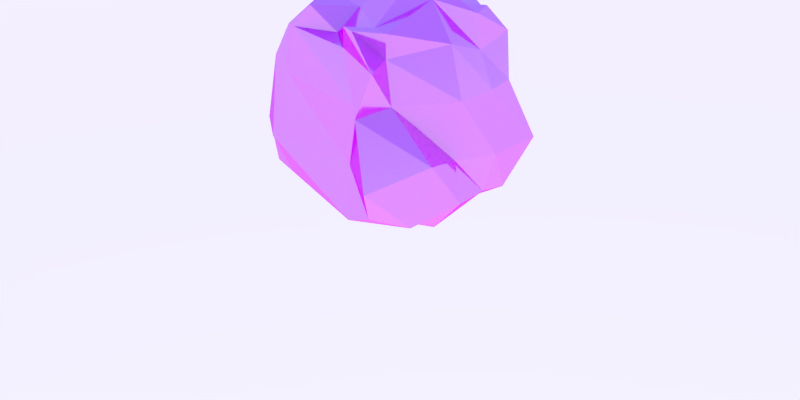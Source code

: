 # Source: rock2.blend  (saved by Blender 2.78.0; exported with 4.5.12 LTS)
import bpy
from mathutils import Matrix  # noqa: F401  (used for matrix-valued properties, if any)

bpy.ops.wm.read_factory_settings(use_empty=True)
scene = bpy.context.scene
scene.name = 'Scene'

# ---- collections
col_collection_1 = bpy.data.collections.new('Collection 1'); scene.collection.children.link(col_collection_1)

# ---- images (referenced by path relative to the original .blend; pixels are not part of the script)
import os
ASSET_DIR = os.environ.get("B2B_ASSET_DIR", "")  # directory of the original .blend (textures are referenced by path, not embedded)
HERE = os.path.dirname(os.path.abspath(__file__))  # packed textures are extracted next to this script under _unpacked/

def load_image(name, relpath, width, height, colorspace="sRGB"):
    """Load a texture the original file referenced (path relative to the .blend, or extracted next to this script)."""
    p = next((c for c in (os.path.join(HERE, relpath), os.path.join(ASSET_DIR, relpath)) if relpath and os.path.exists(c)), "")
    if p:
        img = bpy.data.images.load(p, check_existing=True)
        img.name = name
    else:  # same state as the original file: an image datablock whose file is absent (Cycles renders it pink)
        img = bpy.data.images.new(name, width, height)
        img.source = "FILE"
        img.filepath = "//" + (relpath or name)
    img.colorspace_settings.name = colorspace
    return img
img_checker_map = load_image('Checker Map', '', 256, 256, 'sRGB')

# ---- materials (node trees are filled in below, after node groups)
mat_dialectric_checker = bpy.data.materials.new('Dialectric Checker')
mat_dialectric_checker.alpha_threshold = 0.0
mat_dialectric_checker.roughness = 0.5
mat_dialectric_checker.line_color = (0.0, 0.0, 0.0, 1.0)

# ---- node groups
ng_fresnel_group = bpy.data.node_groups.new('Fresnel Group', 'ShaderNodeTree')
_s = ng_fresnel_group.interface.new_socket(name='Dialectric Fresnel', in_out='OUTPUT', socket_type='NodeSocketFloat')
_s.subtype = 'FACTOR'
_s.min_value = 0.0
_s.max_value = 1.0
_s = ng_fresnel_group.interface.new_socket(name='Metal Fresnel', in_out='OUTPUT', socket_type='NodeSocketFloat')
_s.min_value = 0.0
_s.max_value = 0.0
_s = ng_fresnel_group.interface.new_socket(name='Edge Tint', in_out='OUTPUT', socket_type='NodeSocketFloat')
_s.min_value = 0.0
_s.max_value = 0.0
_s = ng_fresnel_group.interface.new_socket(name='Roughness', in_out='INPUT', socket_type='NodeSocketFloat')
_s.subtype = 'FACTOR'
_s.default_value = 0.5
_s.min_value = 0.0
_s.max_value = 1.0
_s = ng_fresnel_group.interface.new_socket(name='IOR', in_out='INPUT', socket_type='NodeSocketFloat')
_s.default_value = 1.45
_s.min_value = 0.0
_s.max_value = 1000.0
_s = ng_fresnel_group.interface.new_socket(name='Edge Color', in_out='INPUT', socket_type='NodeSocketFloat')
_s.default_value = 0.5
_s.min_value = 0.0
_s.max_value = 1.0
_s = ng_fresnel_group.interface.new_socket(name='Normal', in_out='INPUT', socket_type='NodeSocketVector')
_s.min_value = -1.0
_s.max_value = 1.0
_s.hide_value = True
_N = ng_fresnel_group.nodes; _L = ng_fresnel_group.links
n0 = _N.new('ShaderNodeBump'); n0.name = 'Bump'; n0.location = (-173, 68)
n0.hide = True
n0.inputs[1].default_value = 0.1
n0.inputs[2].default_value = 1.0
n1 = _N.new('ShaderNodeNewGeometry'); n1.name = 'Geometry'; n1.location = (-215, -96)
n2 = _N.new('ShaderNodeFresnel'); n2.name = 'Fresnel'; n2.location = (291, 90)
n3 = _N.new('ShaderNodeFresnel'); n3.name = 'Fresnel.001'; n3.location = (272, -104)
n4 = _N.new('ShaderNodeMix'); n4.name = 'Mix'; n4.location = (29, 79)
n4.data_type = 'RGBA'
n5 = _N.new('ShaderNodeMath'); n5.name = 'Math'; n5.location = (584, -3)
n5.operation = 'SUBTRACT'
n6 = _N.new('NodeGroupInput'); n6.name = 'Group Input'; n6.location = (-525, -21)
n7 = _N.new('ShaderNodeMath'); n7.name = 'Math.001'; n7.location = (465, -293)
n7.operation = 'POWER'
n7.inputs[1].default_value = 2.0
n8 = _N.new('ShaderNodeLayerWeight'); n8.name = 'Layer Weight'; n8.location = (246, -275)
n9 = _N.new('NodeGroupOutput'); n9.name = 'Group Output'; n9.location = (812, 67)
_L.new(n6.outputs[0], n4.inputs[0])
_L.new(n0.outputs[0], n4.inputs[6])
_L.new(n1.outputs[4], n4.inputs[7])
_L.new(n4.outputs[2], n2.inputs[1])
_L.new(n2.outputs[0], n9.inputs[0])
_L.new(n6.outputs[3], n0.inputs[4])
_L.new(n1.outputs[4], n3.inputs[1])
_L.new(n2.outputs[0], n5.inputs[0])
_L.new(n3.outputs[0], n5.inputs[1])
_L.new(n5.outputs[0], n9.inputs[1])
_L.new(n6.outputs[1], n2.inputs[0])
_L.new(n6.outputs[1], n3.inputs[0])
_L.new(n6.outputs[3], n8.inputs[1])
_L.new(n6.outputs[2], n8.inputs[0])
_L.new(n8.outputs[1], n7.inputs[0])
_L.new(n7.outputs[0], n9.inputs[2])
n9.is_active_output = True
ng_nodegroup_001 = bpy.data.node_groups.new('NodeGroup.001', 'ShaderNodeTree')
_s = ng_nodegroup_001.interface.new_socket(name='Shader', in_out='OUTPUT', socket_type='NodeSocketShader')
_s = ng_nodegroup_001.interface.new_socket(name='Roughness', in_out='INPUT', socket_type='NodeSocketFloat')
_s.subtype = 'FACTOR'
_s.min_value = 0.0
_s.max_value = 1.0
_s = ng_nodegroup_001.interface.new_socket(name='Defuse Shader', in_out='INPUT', socket_type='NodeSocketShader')
_s = ng_nodegroup_001.interface.new_socket(name='Normal', in_out='INPUT', socket_type='NodeSocketVector')
_s.min_value = -1.0
_s.max_value = 1.0
_s.hide_value = True
_s = ng_nodegroup_001.interface.new_socket(name='Reflection', in_out='INPUT', socket_type='NodeSocketFloat')
_s.subtype = 'FACTOR'
_s.default_value = 0.5
_s.min_value = 0.0
_s.max_value = 1.0
_N = ng_nodegroup_001.nodes; _L = ng_nodegroup_001.links
n0 = _N.new('ShaderNodeMixShader'); n0.name = 'Mix Shader'; n0.location = (345, -12)
n1 = _N.new('NodeGroupOutput'); n1.name = 'Group Output'; n1.location = (545, 0)
n2 = _N.new('ShaderNodeMix'); n2.name = 'Mix'; n2.location = (51, 190)
n2.data_type = 'RGBA'
n2.inputs[6].default_value = (0.3162, 0.3162, 0.3162, 1.0)
n3 = _N.new('NodeGroupInput'); n3.name = 'Group Input'; n3.location = (-652, 17)
n4 = _N.new('ShaderNodeGroup'); n4.name = 'Reflection'; n4.location = (-304, 265)
n4.node_tree = ng_fresnel_group
n4.inputs[1].default_value = 1.45
n4.inputs[2].default_value = 0.5
n5 = _N.new('ShaderNodeBsdfAnisotropic'); n5.name = 'Glossy BSDF'; n5.location = (-157, -268)
n5.distribution = 'GGX'
n5.inputs[0].default_value = (1.0, 1.0, 1.0, 1.0)
n6 = _N.new('ShaderNodeMath'); n6.name = 'Math'; n6.location = (0, 0)
n6.operation = 'POWER'
_L.new(n5.outputs[0], n0.inputs[2])
_L.new(n0.outputs[0], n1.inputs[0])
_L.new(n3.outputs[1], n0.inputs[1])
_L.new(n3.outputs[0], n4.inputs[0])
_L.new(n3.outputs[2], n4.inputs[3])
_L.new(n2.outputs[2], n0.inputs[0])
_L.new(n4.outputs[0], n2.inputs[0])
_L.new(n3.outputs[3], n2.inputs[7])
_L.new(n3.outputs[0], n6.inputs[0])
_L.new(n6.outputs[0], n5.inputs[1])
n1.is_active_output = True
ng_reflection = bpy.data.node_groups.new('Reflection', 'ShaderNodeTree')
_s = ng_reflection.interface.new_socket(name='Shader', in_out='OUTPUT', socket_type='NodeSocketShader')
_s = ng_reflection.interface.new_socket(name='Roughness', in_out='INPUT', socket_type='NodeSocketFloat')
_s.subtype = 'FACTOR'
_s.min_value = 0.0
_s.max_value = 1.0
_s = ng_reflection.interface.new_socket(name='Defuse Shader', in_out='INPUT', socket_type='NodeSocketShader')
_s = ng_reflection.interface.new_socket(name='Normal', in_out='INPUT', socket_type='NodeSocketVector')
_s.min_value = -1.0
_s.max_value = 1.0
_s.hide_value = True
_s = ng_reflection.interface.new_socket(name='Reflection', in_out='INPUT', socket_type='NodeSocketFloat')
_s.subtype = 'FACTOR'
_s.min_value = 0.0
_s.max_value = 1.0
_N = ng_reflection.nodes; _L = ng_reflection.links
n0 = _N.new('NodeGroupOutput'); n0.name = 'Group Output'; n0.location = (200, 0)
n1 = _N.new('ShaderNodeGroup'); n1.name = 'Group.001'; n1.location = (-85, -3)
n1.node_tree = ng_nodegroup_001
n2 = _N.new('NodeGroupInput'); n2.name = 'Group Input'; n2.location = (-348, -63)
_L.new(n1.outputs[0], n0.inputs[0])
_L.new(n2.outputs[0], n1.inputs[0])
_L.new(n2.outputs[1], n1.inputs[1])
_L.new(n2.outputs[2], n1.inputs[2])
_L.new(n2.outputs[3], n1.inputs[3])
n0.is_active_output = True
ng_pbr_dialectric = bpy.data.node_groups.new('PBR Dialectric', 'ShaderNodeTree')
_s = ng_pbr_dialectric.interface.new_socket(name='Shader', in_out='OUTPUT', socket_type='NodeSocketShader')
_s = ng_pbr_dialectric.interface.new_socket(name='Color', in_out='INPUT', socket_type='NodeSocketColor')
_s.default_value = (0.5912, 0.0, 0.0, 1.0)
_s = ng_pbr_dialectric.interface.new_socket(name='Roughness', in_out='INPUT', socket_type='NodeSocketFloat')
_s.subtype = 'FACTOR'
_s.min_value = 0.0
_s.max_value = 1.0
_s = ng_pbr_dialectric.interface.new_socket(name='Reflection', in_out='INPUT', socket_type='NodeSocketFloat')
_s.subtype = 'FACTOR'
_s.min_value = 0.0
_s.max_value = 1.0
_s = ng_pbr_dialectric.interface.new_socket(name='Normal', in_out='INPUT', socket_type='NodeSocketVector')
_s.min_value = -1.0
_s.max_value = 1.0
_s.hide_value = True
_N = ng_pbr_dialectric.nodes; _L = ng_pbr_dialectric.links
n0 = _N.new('NodeGroupOutput'); n0.name = 'Group Output'; n0.location = (412, -21)
n1 = _N.new('ShaderNodeMath'); n1.name = 'Math'; n1.location = (-226, 135)
n1.hide = True
n1.operation = 'POWER'
n1.inputs[1].default_value = 2.0
n2 = _N.new('ShaderNodeMath'); n2.name = 'Math.001'; n2.location = (-257, -5)
n2.hide = True
n2.operation = 'POWER'
n2.inputs[1].default_value = 2.0
n3 = _N.new('NodeGroupInput'); n3.name = 'Group Input'; n3.location = (-672, 33)
n4 = _N.new('ShaderNodeGroup'); n4.name = 'Group'; n4.location = (188, -10)
n4.node_tree = ng_reflection
n5 = _N.new('ShaderNodeBsdfDiffuse'); n5.name = 'Diffuse BSDF'; n5.location = (-77, -159)
_L.new(n4.outputs[0], n0.inputs[0])
_L.new(n5.outputs[0], n4.inputs[1])
_L.new(n3.outputs[0], n5.inputs[0])
_L.new(n3.outputs[1], n1.inputs[0])
_L.new(n3.outputs[3], n4.inputs[2])
_L.new(n3.outputs[3], n5.inputs[2])
_L.new(n1.outputs[0], n4.inputs[0])
_L.new(n1.outputs[0], n5.inputs[1])
_L.new(n3.outputs[2], n2.inputs[0])
_L.new(n2.outputs[0], n4.inputs[3])
n0.is_active_output = True

# ---- material node trees
mat_dialectric_checker.use_nodes = True; mat_dialectric_checker.node_tree.nodes.clear()
_N = mat_dialectric_checker.node_tree.nodes; _L = mat_dialectric_checker.node_tree.links
n0 = _N.new('ShaderNodeTexImage'); n0.name = 'Image Texture'; n0.location = (-116, 42)
n0.width = 183
n0.image = img_checker_map
n0.projection = 'BOX'
n1 = _N.new('ShaderNodeOutputMaterial'); n1.name = 'Material Output'; n1.location = (555, 104)
n2 = _N.new('ShaderNodeGroup'); n2.name = 'PBR Dialectric'; n2.location = (141, 90)
n2.label = 'PBR Dialectric'
n2.width = 276
n2.node_tree = ng_pbr_dialectric
n2.inputs[1].default_value = 0.0886
n2.inputs[2].default_value = 0.08403
n2.inputs[3].default_value = (0.0, 0.0, 0.0)
n3 = _N.new('ShaderNodeTexCoord'); n3.name = 'Texture Coordinate'; n3.location = (-807, -391)
n4 = _N.new('ShaderNodeMapping'); n4.name = 'Mapping'; n4.location = (-521, -172)
n4.vector_type = 'TEXTURE'
_L.new(n2.outputs[0], n1.inputs[0])
_L.new(n0.outputs[0], n2.inputs[0])
_L.new(n4.outputs[0], n0.inputs[0])
_L.new(n3.outputs[0], n4.inputs[0])
n1.is_active_output = True

# ---- world
world_simple_01 = bpy.data.worlds.new('Simple 01'); scene.world = world_simple_01
world_simple_01.use_nodes = True; world_simple_01.node_tree.nodes.clear()
_N = world_simple_01.node_tree.nodes; _L = world_simple_01.node_tree.links
n0 = _N.new('ShaderNodeOutputWorld'); n0.name = 'World Output'; n0.location = (300, 300)
n1 = _N.new('ShaderNodeTexSky'); n1.name = 'Sky Texture'; n1.location = (-261, 286)
n1.sky_type = 'PREETHAM'
n1.sun_direction = (-0.1065, 0.01389, 0.9942)
n1.turbidity = 2.1
n1.sun_elevation = 1.571
n2 = _N.new('ShaderNodeBackground'); n2.name = 'Background'; n2.location = (29, 306)
n2.inputs[1].default_value = 1.2
_L.new(n2.outputs[0], n0.inputs[0])
_L.new(n1.outputs[0], n2.inputs[0])
n0.is_active_output = True
world_simple_01.color = (0.05088, 0.05088, 0.05088)
world_simple_01.use_sun_shadow = False
world_simple_01.sun_shadow_jitter_overblur = 0.0
world_simple_01.cycles.sampling_method = 'MANUAL'

# ---- cameras
cam_view_01 = bpy.data.cameras.new('View 01')
cam_view_01.clip_end = 1e+08
cam_view_01.lens = 35.0
cam_view_01.sensor_width = 32.0
cam_view_01.sensor_height = 18.0
cam_view_01.ortho_scale = 7.314
cam_view_01.show_composition_thirds = True
cam_view_01.dof.focus_distance = 0.0

# ---- meshes
me_cube = bpy.data.meshes.new('Cube')
me_cube.from_pydata([(0.9293, 0.8744, -1.036), (0.907, -0.9082, -0.888), (-1.0, -1.0, -1.0), (-0.8368, 0.82, -1.0), (0.5445, 0.8188, 1.0), (0.4463, -0.7808, 1.0), (-0.4952, -0.7344, 1.0), (-0.5433, 0.8243, 1.001), (0.643, 1.0, -1.0), (0.643, -1.0, -1.0), (0.2865, 0.9591, 0.8891), (0.2865, -0.7808, 1.0), (-0.6092, 1.0, -1.0), (-0.6092, -1.0, -1.0), (-0.03266, 1.0, 1.0), (-0.1673, -0.5966, 0.763), (1.019, 1.205, -0.4567), (1.098, -1.072, -0.4567), (-1.091, -1.039, -0.4567), (-1.068, 0.9478, -0.4567), (0.2962, 1.16, -0.4567), (0.4636, -0.86, -0.4567), (-0.6537, 1.154, -0.4567), (-0.6092, -1.229, -0.4567), (0.8806, 0.9034, 0.2569), (0.843, -1.0, 0.2569), (-0.8601, -1.0, 0.385), (-1.0, 0.7215, 0.3949), (0.643, 0.8754, 0.2569), (-0.3275, 0.9441, 0.42), (0.643, -0.8618, 0.2569), (-0.6092, -1.0, 0.2569), (0.6975, 1.0, 0.7361), (0.9405, -0.8582, 0.7361), (-0.7781, -0.8582, 0.7361), (-0.6569, 0.9889, 0.737), (0.643, 1.0, 0.7361), (-0.6092, 1.0, 0.7361), (0.1929, -0.7337, 0.7361), (-0.6688, -0.8582, 0.7361), (0.9394, 0.5784, -1.0), (-0.9242, 0.4071, -1.015), (0.6975, 0.5784, 1.0), (-0.5996, 0.3797, 1.001), (0.2865, 0.5784, 1.0), (0.643, 0.5784, -1.238), (0.04044, 0.7279, 0.893), (-0.49, 0.8097, -1.044), (-1.159, 0.4089, -0.3307), (1.122, 0.5784, -0.4567), (-1.0, 0.5784, 0.2569), (1.0, 0.5784, 0.2569), (-1.0, 0.5784, 0.7361), (0.7786, 0.5784, 0.6256), (1.143, -0.5427, -1.0), (0.6975, -0.5427, 1.0), (0.488, -0.5427, 1.0), (-0.1588, -0.3229, 1.0), (1.248, -0.3564, -0.2794), (0.7927, -0.5427, 0.2569), (0.6975, -0.5427, 0.7361), (-1.0, -0.5427, -1.0), (-0.6569, -0.4345, 1.082), (0.643, -0.3693, -1.234), (-0.6092, -0.35, -1.463), (-1.149, -0.5427, -0.5842), (-1.0, -0.4039, 0.4426), (-0.6569, -0.5539, 0.737), (-0.9745, 0.1544, -1.104), (-0.7462, 0.1234, 1.0), (0.643, 0.1269, -1.487), (-0.6092, 0.1269, -1.16), (-1.074, 0.1066, -0.4567), (-1.195, 0.2197, 0.2569), (-0.6569, 0.1157, 0.737), (1.167, 0.08941, -0.8956), (0.5214, 0.1269, 1.181), (0.2865, 0.1269, 1.418), (-0.03266, 0.2778, 1.246), (1.0, 0.1269, -0.4567), (1.072, 0.1269, 0.2569), (0.8728, 0.1269, 0.8119)], [], [(64, 13, 2, 61), (57, 62, 6, 15), (60, 55, 5, 33), (39, 15, 6, 34), (52, 43, 7, 35), (22, 12, 3, 19), (16, 0, 8, 20), (33, 5, 11, 38), (55, 56, 11, 5), (54, 1, 9, 63), (20, 8, 12, 22), (38, 11, 15, 39), (56, 57, 15, 11), (63, 9, 13, 64), (9, 21, 23, 13), (28, 20, 22, 29), (1, 17, 21, 9), (24, 16, 20, 28), (29, 22, 19, 27), (41, 48, 19, 3), (13, 23, 18, 2), (54, 58, 17, 1), (37, 29, 27, 35), (32, 24, 28, 36), (36, 28, 29, 37), (21, 30, 31, 23), (17, 25, 30, 21), (48, 50, 27, 19), (23, 31, 26, 18), (58, 59, 25, 17), (10, 36, 37, 14), (4, 32, 36, 10), (14, 37, 35, 7), (30, 38, 39, 31), (25, 33, 38, 30), (50, 52, 35, 27), (31, 39, 34, 26), (59, 60, 33, 25), (24, 32, 53, 51), (73, 74, 52, 50), (16, 24, 51, 49), (72, 73, 50, 48), (0, 16, 49, 40), (68, 72, 48, 41), (8, 45, 47, 12), (10, 14, 46, 44), (0, 40, 45, 8), (4, 10, 44, 42), (74, 69, 43, 52), (32, 4, 42, 53), (14, 7, 43, 46), (12, 47, 41, 3), (34, 6, 62, 67), (2, 18, 65, 61), (18, 26, 66, 65), (26, 34, 67, 66), (80, 81, 60, 59), (79, 80, 59, 58), (75, 79, 58, 54), (70, 63, 64, 71), (77, 78, 57, 56), (75, 54, 63, 70), (76, 77, 56, 55), (81, 76, 55, 60), (78, 69, 62, 57), (71, 64, 61, 68), (47, 71, 68, 41), (46, 43, 69, 78), (53, 42, 76, 81), (42, 44, 77, 76), (40, 75, 70, 45), (44, 46, 78, 77), (45, 70, 71, 47), (40, 49, 79, 75), (49, 51, 80, 79), (51, 53, 81, 80), (67, 62, 69, 74), (61, 65, 72, 68), (65, 66, 73, 72), (66, 67, 74, 73)])
me_cube.materials.append(mat_dialectric_checker)
me_cube.use_remesh_preserve_volume = False
me_cube.use_remesh_preserve_attributes = False
me_cube.use_mirror_vertex_groups = False
me_cube.update()

# ---- objects
ob_cube = bpy.data.objects.new('Cube', me_cube)
ob_view_01 = bpy.data.objects.new('View 01', cam_view_01)

# ---- transforms, parenting, visibility, modifiers, constraints
ob_cube.location = (0.0, 0.008147, 1.207)
ob_cube.lock_rotations_4d = False
ob_cube.empty_display_type = 'ARROWS'
ob_cube.lineart.crease_threshold = 0.0
ob_view_01.location = (7.547, -4.866, 5.177)
ob_view_01.rotation_euler = (1.032, -6.3e-06, 0.9899)
ob_view_01.lock_rotations_4d = False
ob_view_01.empty_display_type = 'ARROWS'
ob_view_01.color = (0.0, 0.0, 0.0, 0.0)
ob_view_01.display_type = 'WIRE'
ob_view_01.lineart.crease_threshold = 0.0

# ---- collection membership
col_collection_1.objects.link(ob_cube)
col_collection_1.objects.link(ob_view_01)

# ---- scene / render settings (as saved in the file)
scene.camera = ob_view_01
scene.frame_start = 1; scene.frame_end = 250; scene.frame_set(1)
scene.render.engine = 'CYCLES'
scene.render.resolution_x = 2000
scene.render.resolution_y = 1000
scene.render.dither_intensity = 0.0
scene.render.use_border = True
scene.cycles.use_denoising = False
scene.cycles.samples = 1500
scene.cycles.sampling_pattern = 'TABULATED_SOBOL'
scene.cycles.light_sampling_threshold = 0.0
scene.cycles.use_adaptive_sampling = False
scene.cycles.use_light_tree = False
scene.cycles.caustics_reflective = False
scene.cycles.caustics_refractive = False
scene.cycles.blur_glossy = 0.0
scene.cycles.max_bounces = 8
scene.cycles.diffuse_bounces = 1
scene.cycles.transmission_bounces = 8
scene.cycles.volume_bounces = 2
scene.cycles.sample_clamp_direct = 1.0
scene.cycles.sample_clamp_indirect = 4.0
scene.cycles.debug_use_hair_bvh = False
scene.view_settings.view_transform = 'Standard'
bpy.context.view_layer.update()
